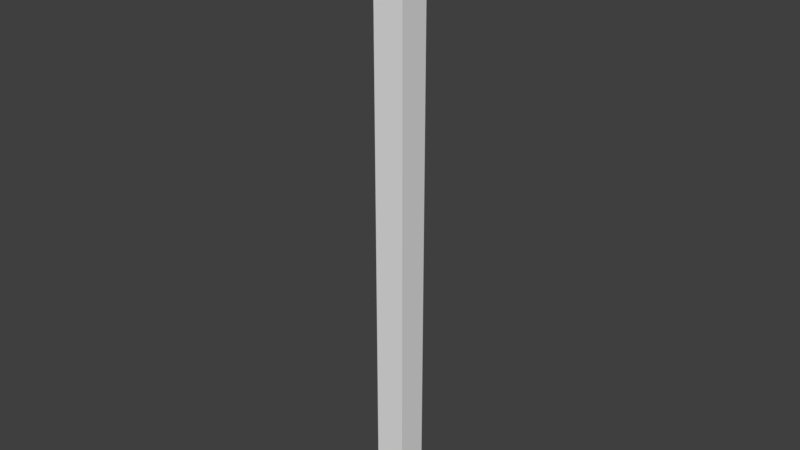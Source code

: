 # Source: WallCorner3x.2x.2.blend  (saved by Blender 2.78.0; exported with 4.5.12 LTS)
import bpy
from mathutils import Matrix  # noqa: F401  (used for matrix-valued properties, if any)

bpy.ops.wm.read_factory_settings(use_empty=True)
scene = bpy.context.scene
scene.name = 'Scene'

# ---- collections
col_collection_1 = bpy.data.collections.new('Collection 1'); scene.collection.children.link(col_collection_1)

# ---- world
world_world_001 = bpy.data.worlds.new('World.001'); scene.world = world_world_001
world_world_001.use_nodes = True; world_world_001.node_tree.nodes.clear()
_N = world_world_001.node_tree.nodes; _L = world_world_001.node_tree.links
n0 = _N.new('ShaderNodeOutputWorld'); n0.name = 'World Output'; n0.location = (300, 300)
n1 = _N.new('ShaderNodeBackground'); n1.name = 'Background'; n1.location = (10, 300)
n1.inputs[0].default_value = (0.05, 0.05, 0.05, 1.0)
_L.new(n1.outputs[0], n0.inputs[0])
n0.is_active_output = True
world_world_001.use_sun_shadow = False
world_world_001.sun_shadow_jitter_overblur = 0.0
world_world_001.cycles.sampling_method = 'MANUAL'

# ---- meshes
me_wallcorner3x_2x_2 = bpy.data.meshes.new('WallCorner3x.2x.2')
me_wallcorner3x_2x_2.from_pydata([(-3.815e-06, 0.0, 0.0), (-3.815e-06, 0.0, 16.0), (-3.815e-06, 1.6, 0.0), (-3.815e-06, 1.6, 16.0), (1.6, 0.0, 0.0), (1.6, 0.0, 16.0), (1.6, 1.6, 0.0), (1.6, 1.6, 16.0)], [], [(0, 1, 3, 2), (2, 3, 7, 6), (6, 7, 5, 4), (4, 5, 1, 0), (2, 6, 4, 0), (7, 3, 1, 5)])
_ca = me_wallcorner3x_2x_2.color_attributes.new('Col', 'BYTE_COLOR', 'CORNER')
_ca.data.foreach_set('color', [1.0, 1.0, 1.0, 1.0, 1.0, 1.0, 1.0, 1.0, 1.0, 1.0, 1.0, 1.0, 1.0, 1.0, 1.0, 1.0, 1.0, 1.0, 1.0, 1.0, 1.0, 1.0, 1.0, 1.0, 1.0, 1.0, 1.0, 1.0, 1.0, 1.0, 1.0, 1.0, 1.0, 1.0, 1.0, 1.0, 1.0, 1.0, 1.0, 1.0, 1.0, 1.0, 1.0, 1.0, 1.0, 1.0, 1.0, 1.0, 1.0, 1.0, 1.0, 1.0, 1.0, 1.0, 1.0, 1.0, 1.0, 1.0, 1.0, 1.0, 1.0, 1.0, 1.0, 1.0, 1.0, 1.0, 1.0, 1.0, 1.0, 1.0, 1.0, 1.0, 1.0, 1.0, 1.0, 1.0, 1.0, 1.0, 1.0, 1.0, 1.0, 1.0, 1.0, 1.0, 1.0, 1.0, 1.0, 1.0, 1.0, 1.0, 1.0, 1.0, 1.0, 1.0, 1.0, 1.0])
me_wallcorner3x_2x_2.use_remesh_preserve_volume = False
me_wallcorner3x_2x_2.use_remesh_preserve_attributes = False
me_wallcorner3x_2x_2.use_mirror_vertex_groups = False
me_wallcorner3x_2x_2.use_paint_bone_selection = False
me_wallcorner3x_2x_2.use_paint_mask_vertex = True
me_wallcorner3x_2x_2.update()

# ---- objects
ob_wallcorner3x_2x_2 = bpy.data.objects.new('WallCorner3x.2x.2', me_wallcorner3x_2x_2)

# ---- transforms, parenting, visibility, modifiers, constraints
ob_wallcorner3x_2x_2.location = (0.0, 0.0, 0.0)
ob_wallcorner3x_2x_2.scale = (0.125, 0.125, 0.25)
ob_wallcorner3x_2x_2.lineart.crease_threshold = 0.0

# ---- collection membership
col_collection_1.objects.link(ob_wallcorner3x_2x_2)

# ---- scene / render settings (as saved in the file)
scene.frame_start = 1; scene.frame_end = 250; scene.frame_set(1)
scene.render.engine = 'CYCLES'
scene.render.resolution_percentage = 50
scene.render.dither_intensity = 0.0
scene.cycles.use_denoising = False
scene.cycles.samples = 4
scene.cycles.sampling_pattern = 'TABULATED_SOBOL'
scene.cycles.light_sampling_threshold = 0.0
scene.cycles.use_adaptive_sampling = False
scene.cycles.use_light_tree = False
scene.cycles.blur_glossy = 0.0
scene.cycles.sample_clamp_indirect = 3.0
scene.view_settings.view_transform = 'Standard'
bpy.context.view_layer.update()

# ---- added for rendering (the .blend has no active camera and no usable light): camera, sun
cam_auto = bpy.data.cameras.new('AutoCamera')
cam_auto.lens = 50.0
cam_auto.sensor_width = 36.0
cam_auto.clip_end = 1000.0
ob_auto_camera = bpy.data.objects.new('AutoCamera', cam_auto)
scene.collection.objects.link(ob_auto_camera)
ob_auto_camera.location = (3.81014, -4.35217, 4.96811)
ob_auto_camera.rotation_euler = (1.09748, -7.21219e-08, 0.694738)
scene.camera = ob_auto_camera
light_auto_sun = bpy.data.lights.new('AutoSun', 'SUN')
light_auto_sun.energy = 3.0
light_auto_sun.angle = 0.0523599
ob_auto_sun = bpy.data.objects.new('AutoSun', light_auto_sun)
scene.collection.objects.link(ob_auto_sun)
ob_auto_sun.rotation_euler = (0.872665, 0.174533, 0.523599)
bpy.context.view_layer.update()
